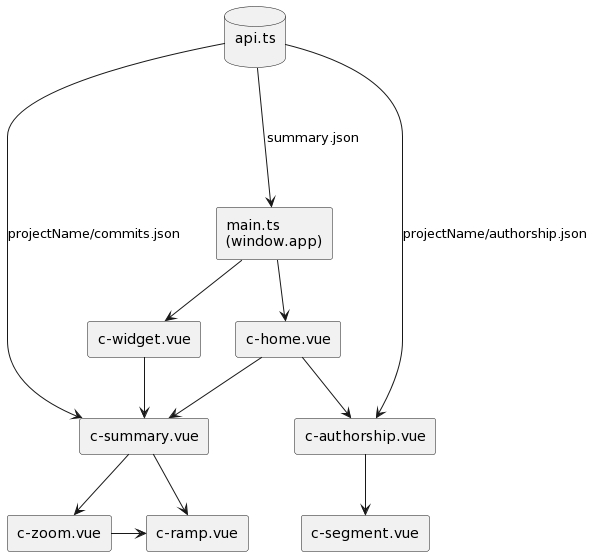

The diagram above was rendered by PlantUML. Its source (embedded in the PNG):
@startuml
hide footbox
skinparam monochrome true
skinparam Shadowing false

rectangle "main.ts\n(window.app)" as main
rectangle "c-zoom.vue" as c_zoom
rectangle "c-ramp.vue" as c_ramp
rectangle "c-summary.vue" as c_summary
rectangle "c-authorship.vue" as c_authorship
rectangle "c-segment.vue" as c_segment
rectangle "c-home.vue" as c_home
rectangle "c-widget.vue" as c_widget
database "api.ts\n" as api

main -down-> c_home
main -down-> c_widget
c_home -down-> c_summary
c_widget -down-> c_summary
c_summary -down-> c_zoom
c_summary -> c_ramp
c_zoom -> c_ramp

c_home -down-> c_authorship
c_authorship -down-> c_segment

api -down--> main : summary.json
api -down-> c_summary : projectName/commits.json
api -down-> c_authorship : projectName/authorship.json
@enduml